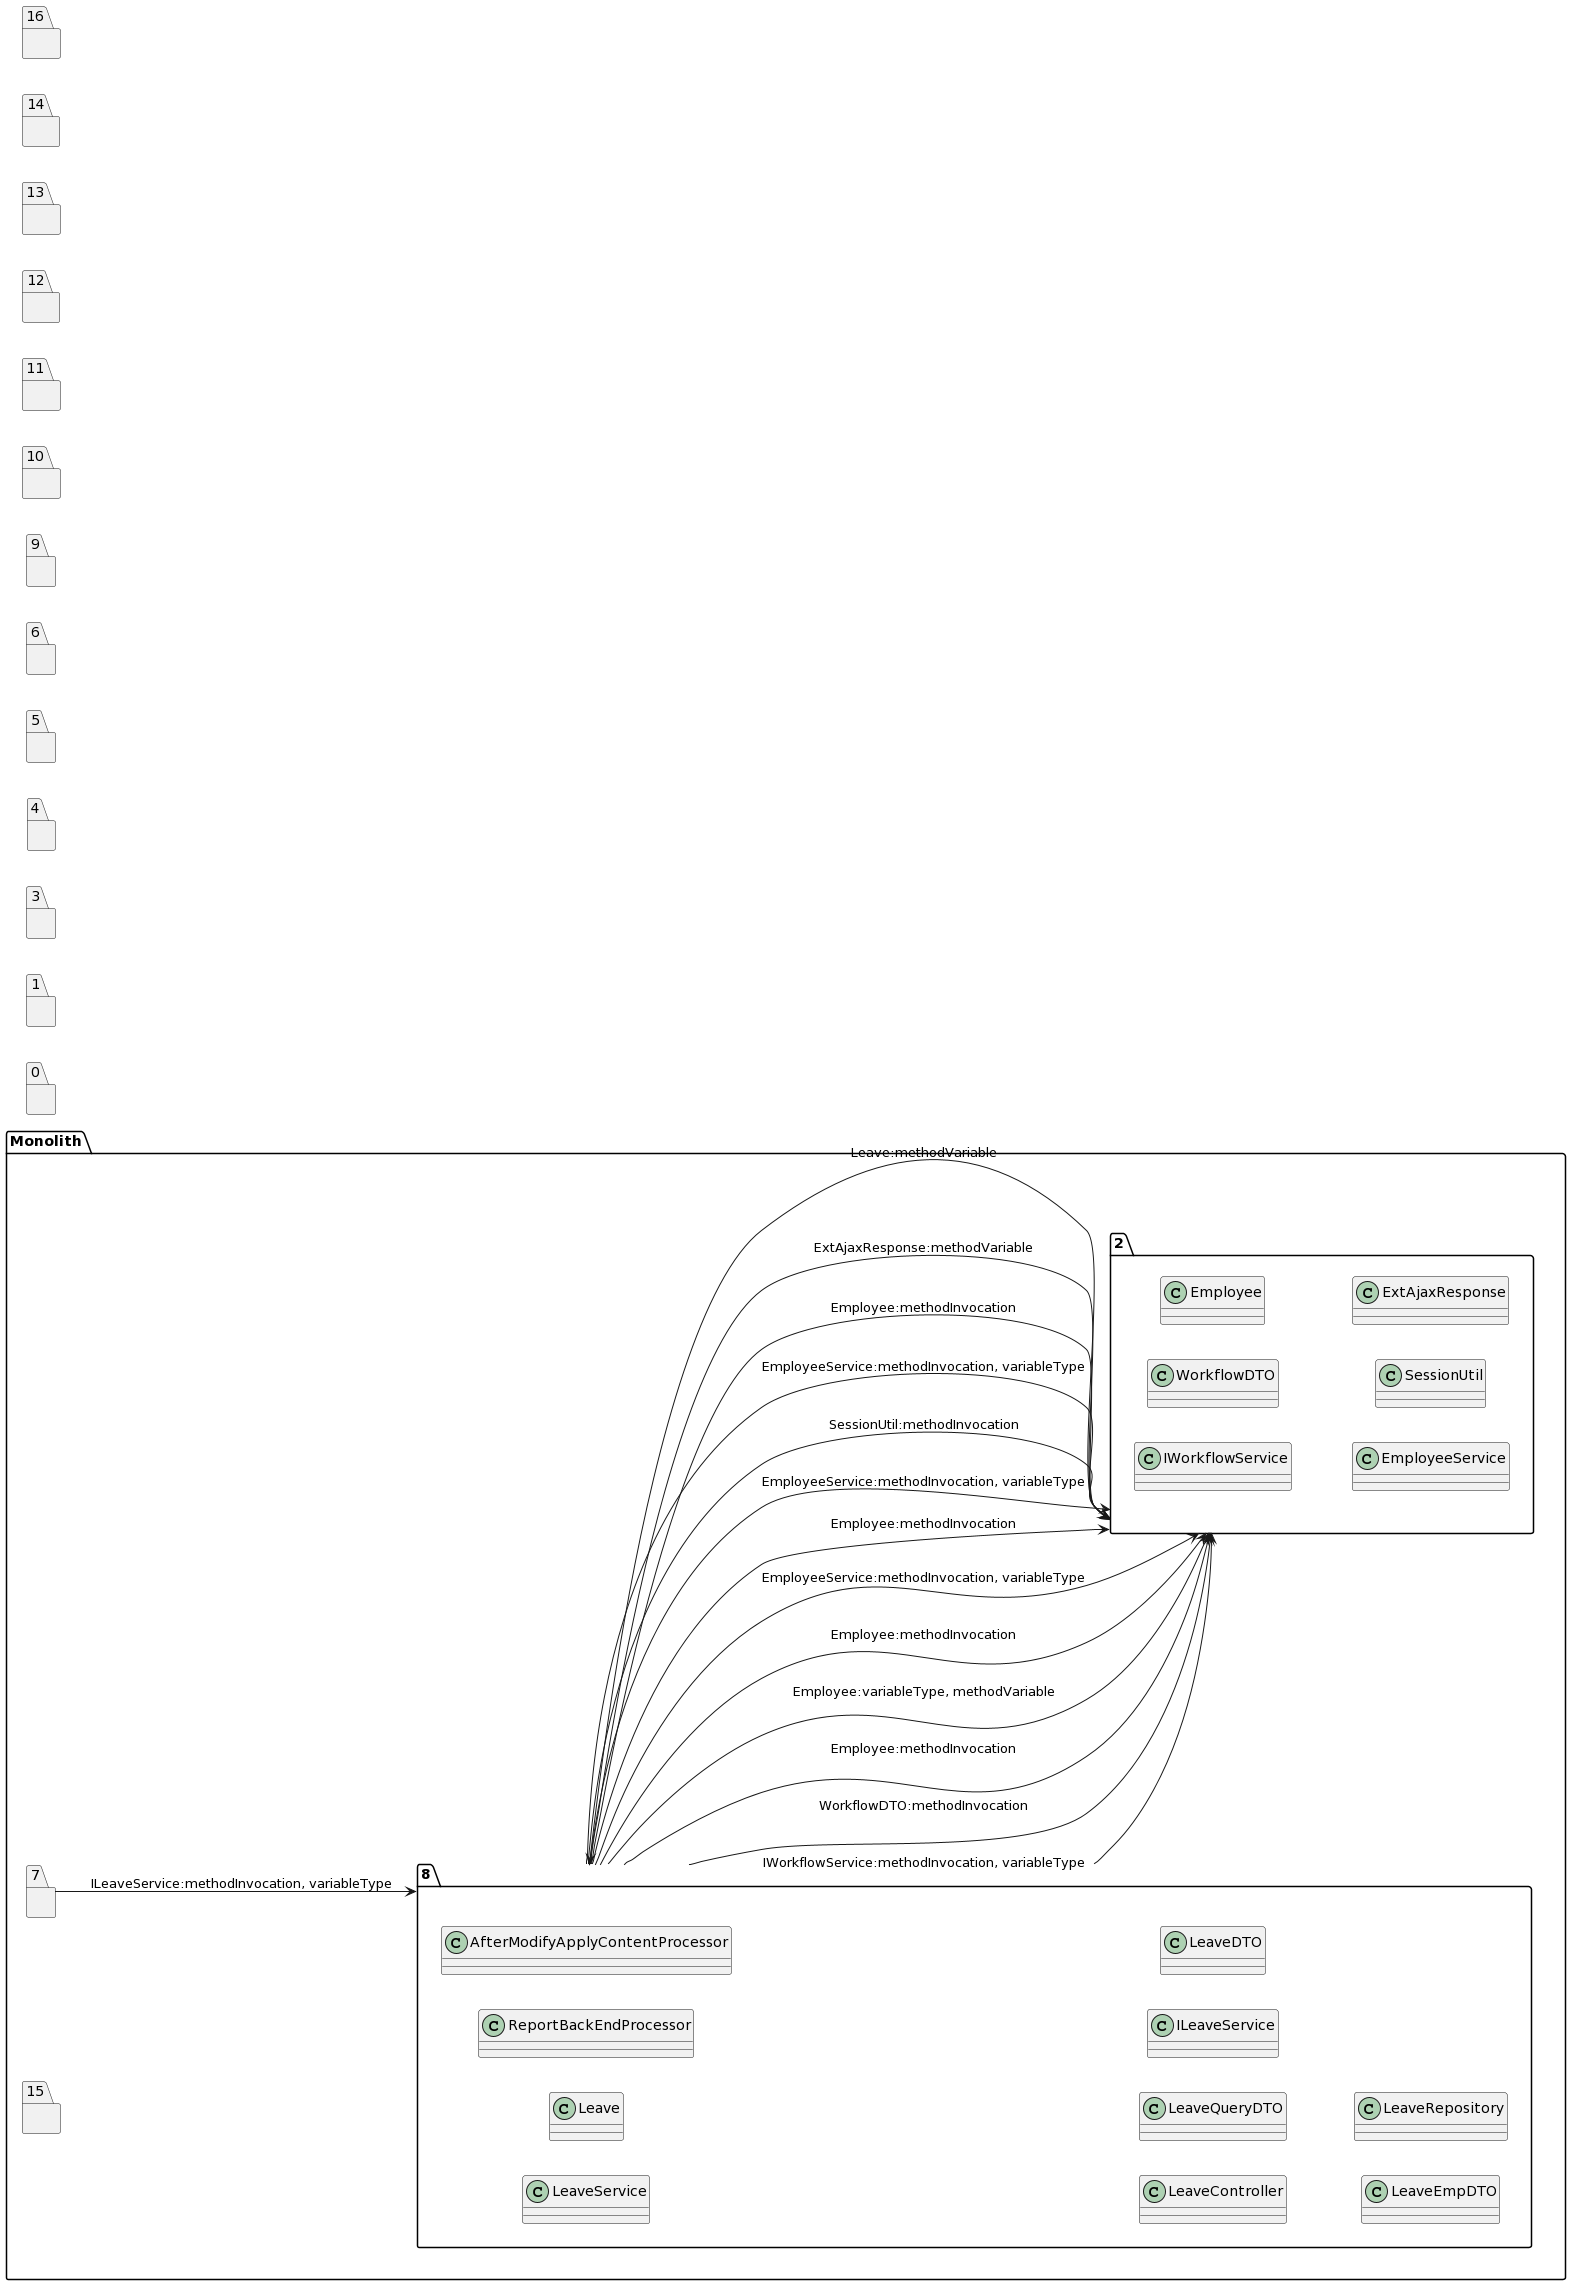

The diagram above was rendered by PlantUML. Its source (embedded in the PNG):
@startuml
left to right direction
package "Monolith" {
package "8"{
class LeaveService
class Leave
class ReportBackEndProcessor
class AfterModifyApplyContentProcessor
class LeaveController
class LeaveQueryDTO
class ILeaveService
class LeaveDTO
class LeaveEmpDTO
class LeaveRepository
}
package "2"{
class IWorkflowService
class WorkflowDTO
class Employee
class Employee
class Employee
class EmployeeService
class Employee
class EmployeeService
class SessionUtil
class EmployeeService
class Employee
class ExtAjaxResponse
}
package "7"{
}
package "15"{
}
}
package "0"{
}
package "1"{
}
package "3"{
}
package "4"{
}
package "5"{
}
package "6"{
}
package "9"{
}
package "10"{
}
package "11"{
}
package "12"{
}
package "13"{
}
package "14"{
}
package "16"{
}
"8"-->"2":IWorkflowService:methodInvocation, variableType
"8"-->"2":WorkflowDTO:methodInvocation
"8"-->"2":Employee:methodInvocation
"8"-->"2":Employee:variableType, methodVariable
"8"-->"2":Employee:methodInvocation
"8"-->"2":EmployeeService:methodInvocation, variableType
"8"-->"2":Employee:methodInvocation
"8"-->"2":EmployeeService:methodInvocation, variableType
"8"-->"2":SessionUtil:methodInvocation
"8"-->"2":EmployeeService:methodInvocation, variableType
"8"-->"2":Employee:methodInvocation
"8"-->"2":ExtAjaxResponse:methodVariable
"2"-->"8":Leave:methodVariable
"7"-->"8":ILeaveService:methodInvocation, variableType
@enduml